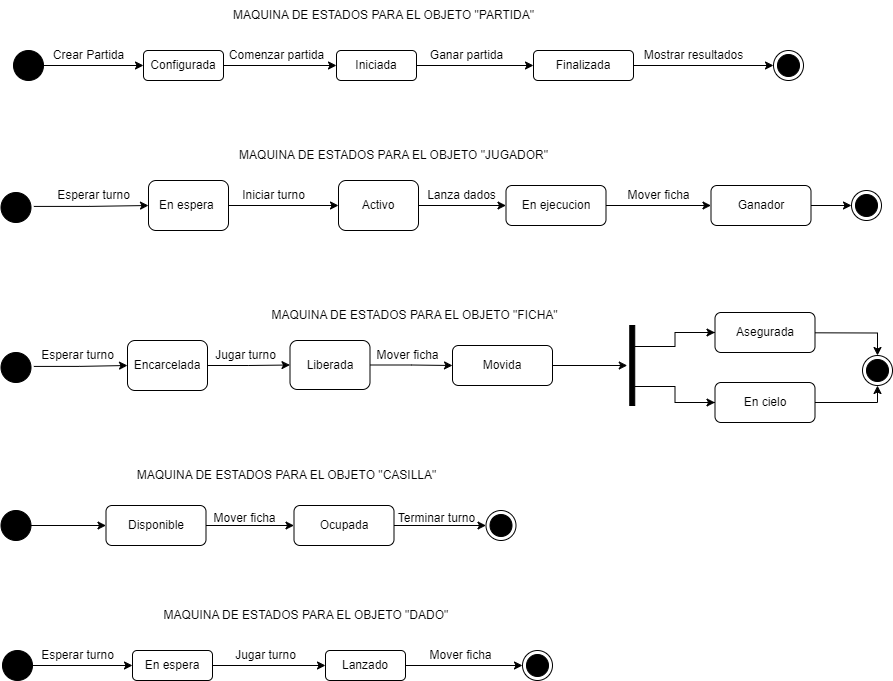

The diagram above was exported from draw.io. Its source (the exported page's mxGraphModel, read from the mxfile embedded in the PNG):
<mxGraphModel dx="1281" dy="704" grid="1" gridSize="10" guides="1" tooltips="1" connect="1" arrows="1" fold="1" page="1" pageScale="1" pageWidth="827" pageHeight="1169" math="0" shadow="0">
  <root>
    <mxCell id="0" />
    <mxCell id="1" parent="0" />
    <mxCell id="WzUfEQyB5WIValVJOOgc-4" value="" style="edgeStyle=orthogonalEdgeStyle;rounded=0;orthogonalLoop=1;jettySize=auto;html=1;" parent="1" source="WzUfEQyB5WIValVJOOgc-1" target="WzUfEQyB5WIValVJOOgc-3" edge="1">
      <mxGeometry relative="1" as="geometry" />
    </mxCell>
    <mxCell id="WzUfEQyB5WIValVJOOgc-1" value="" style="ellipse;fillColor=strokeColor;html=1;direction=south;" parent="1" vertex="1">
      <mxGeometry x="90" y="80" width="30" height="30" as="geometry" />
    </mxCell>
    <mxCell id="WzUfEQyB5WIValVJOOgc-2" value="MAQUINA DE ESTADOS PARA EL OBJETO &quot;PARTIDA&quot;" style="text;html=1;align=center;verticalAlign=middle;resizable=0;points=[];autosize=1;strokeColor=none;fillColor=none;" parent="1" vertex="1">
      <mxGeometry x="300" y="30" width="320" height="30" as="geometry" />
    </mxCell>
    <mxCell id="WzUfEQyB5WIValVJOOgc-11" value="" style="edgeStyle=orthogonalEdgeStyle;rounded=0;orthogonalLoop=1;jettySize=auto;html=1;" parent="1" source="WzUfEQyB5WIValVJOOgc-3" target="WzUfEQyB5WIValVJOOgc-8" edge="1">
      <mxGeometry relative="1" as="geometry" />
    </mxCell>
    <mxCell id="WzUfEQyB5WIValVJOOgc-3" value="Configurada" style="rounded=1;whiteSpace=wrap;html=1;" parent="1" vertex="1">
      <mxGeometry x="220" y="80" width="80" height="30" as="geometry" />
    </mxCell>
    <mxCell id="WzUfEQyB5WIValVJOOgc-7" value="Crear Partida" style="text;html=1;align=center;verticalAlign=middle;resizable=0;points=[];autosize=1;strokeColor=none;fillColor=none;" parent="1" vertex="1">
      <mxGeometry x="120" y="70" width="90" height="30" as="geometry" />
    </mxCell>
    <mxCell id="WzUfEQyB5WIValVJOOgc-12" value="" style="edgeStyle=orthogonalEdgeStyle;rounded=0;orthogonalLoop=1;jettySize=auto;html=1;" parent="1" source="WzUfEQyB5WIValVJOOgc-8" target="WzUfEQyB5WIValVJOOgc-9" edge="1">
      <mxGeometry relative="1" as="geometry" />
    </mxCell>
    <mxCell id="WzUfEQyB5WIValVJOOgc-8" value="Iniciada" style="rounded=1;whiteSpace=wrap;html=1;" parent="1" vertex="1">
      <mxGeometry x="413" y="80" width="80" height="30" as="geometry" />
    </mxCell>
    <mxCell id="WzUfEQyB5WIValVJOOgc-13" value="" style="edgeStyle=orthogonalEdgeStyle;rounded=0;orthogonalLoop=1;jettySize=auto;html=1;" parent="1" source="WzUfEQyB5WIValVJOOgc-9" target="WzUfEQyB5WIValVJOOgc-10" edge="1">
      <mxGeometry relative="1" as="geometry" />
    </mxCell>
    <mxCell id="WzUfEQyB5WIValVJOOgc-9" value="Finalizada" style="rounded=1;whiteSpace=wrap;html=1;" parent="1" vertex="1">
      <mxGeometry x="610" y="80" width="100" height="30" as="geometry" />
    </mxCell>
    <mxCell id="WzUfEQyB5WIValVJOOgc-10" value="&lt;br&gt;" style="ellipse;html=1;shape=endState;fillColor=strokeColor;" parent="1" vertex="1">
      <mxGeometry x="850" y="80" width="30" height="30" as="geometry" />
    </mxCell>
    <mxCell id="WzUfEQyB5WIValVJOOgc-14" value="Comenzar partida" style="text;html=1;align=center;verticalAlign=middle;resizable=0;points=[];autosize=1;strokeColor=none;fillColor=none;" parent="1" vertex="1">
      <mxGeometry x="293" y="70" width="120" height="30" as="geometry" />
    </mxCell>
    <mxCell id="WzUfEQyB5WIValVJOOgc-16" value="Mostrar resultados" style="text;html=1;align=center;verticalAlign=middle;resizable=0;points=[];autosize=1;strokeColor=none;fillColor=none;" parent="1" vertex="1">
      <mxGeometry x="710" y="70" width="120" height="30" as="geometry" />
    </mxCell>
    <mxCell id="WzUfEQyB5WIValVJOOgc-17" value="Ganar partida" style="text;html=1;align=center;verticalAlign=middle;resizable=0;points=[];autosize=1;strokeColor=none;fillColor=none;" parent="1" vertex="1">
      <mxGeometry x="493" y="70" width="100" height="30" as="geometry" />
    </mxCell>
    <mxCell id="WzUfEQyB5WIValVJOOgc-18" value="MAQUINA DE ESTADOS PARA EL OBJETO &quot;JUGADOR&quot;" style="text;html=1;align=center;verticalAlign=middle;resizable=0;points=[];autosize=1;strokeColor=none;fillColor=none;" parent="1" vertex="1">
      <mxGeometry x="305" y="170" width="330" height="30" as="geometry" />
    </mxCell>
    <mxCell id="WzUfEQyB5WIValVJOOgc-19" value="" style="edgeStyle=orthogonalEdgeStyle;rounded=0;orthogonalLoop=1;jettySize=auto;html=1;exitX=0.464;exitY=-0.094;exitDx=0;exitDy=0;exitPerimeter=0;" parent="1" source="WzUfEQyB5WIValVJOOgc-31" target="WzUfEQyB5WIValVJOOgc-22" edge="1">
      <mxGeometry relative="1" as="geometry">
        <mxPoint x="120" y="235" as="sourcePoint" />
      </mxGeometry>
    </mxCell>
    <mxCell id="WzUfEQyB5WIValVJOOgc-21" value="" style="edgeStyle=orthogonalEdgeStyle;rounded=0;orthogonalLoop=1;jettySize=auto;html=1;" parent="1" source="WzUfEQyB5WIValVJOOgc-22" target="WzUfEQyB5WIValVJOOgc-24" edge="1">
      <mxGeometry relative="1" as="geometry" />
    </mxCell>
    <mxCell id="WzUfEQyB5WIValVJOOgc-22" value="En espera&amp;nbsp;" style="rounded=1;whiteSpace=wrap;html=1;" parent="1" vertex="1">
      <mxGeometry x="225" y="210" width="80" height="50" as="geometry" />
    </mxCell>
    <mxCell id="WzUfEQyB5WIValVJOOgc-23" value="" style="edgeStyle=orthogonalEdgeStyle;rounded=0;orthogonalLoop=1;jettySize=auto;html=1;" parent="1" source="WzUfEQyB5WIValVJOOgc-24" target="WzUfEQyB5WIValVJOOgc-26" edge="1">
      <mxGeometry relative="1" as="geometry" />
    </mxCell>
    <mxCell id="WzUfEQyB5WIValVJOOgc-24" value="Activo" style="rounded=1;whiteSpace=wrap;html=1;" parent="1" vertex="1">
      <mxGeometry x="415" y="210" width="80" height="50" as="geometry" />
    </mxCell>
    <mxCell id="WbXE4qodEKiB1AEAHubo-3" style="edgeStyle=orthogonalEdgeStyle;rounded=0;orthogonalLoop=1;jettySize=auto;html=1;entryX=0;entryY=0.5;entryDx=0;entryDy=0;" parent="1" source="WzUfEQyB5WIValVJOOgc-26" target="WzUfEQyB5WIValVJOOgc-144" edge="1">
      <mxGeometry relative="1" as="geometry" />
    </mxCell>
    <mxCell id="WzUfEQyB5WIValVJOOgc-26" value="En ejecucion" style="rounded=1;whiteSpace=wrap;html=1;" parent="1" vertex="1">
      <mxGeometry x="582.5" y="215" width="100" height="40" as="geometry" />
    </mxCell>
    <mxCell id="WzUfEQyB5WIValVJOOgc-28" value="Esperar turno" style="text;html=1;align=center;verticalAlign=middle;resizable=0;points=[];autosize=1;strokeColor=none;fillColor=none;" parent="1" vertex="1">
      <mxGeometry x="120" y="210" width="100" height="30" as="geometry" />
    </mxCell>
    <mxCell id="WzUfEQyB5WIValVJOOgc-29" value="Iniciar turno" style="text;html=1;align=center;verticalAlign=middle;resizable=0;points=[];autosize=1;strokeColor=none;fillColor=none;" parent="1" vertex="1">
      <mxGeometry x="305" y="210" width="90" height="30" as="geometry" />
    </mxCell>
    <mxCell id="WzUfEQyB5WIValVJOOgc-31" value="" style="ellipse;fillColor=strokeColor;html=1;direction=south;" parent="1" vertex="1">
      <mxGeometry x="77.5" y="222" width="30" height="30" as="geometry" />
    </mxCell>
    <mxCell id="WzUfEQyB5WIValVJOOgc-35" value="&lt;br&gt;" style="ellipse;html=1;shape=endState;fillColor=strokeColor;" parent="1" vertex="1">
      <mxGeometry x="928" y="220" width="30" height="30" as="geometry" />
    </mxCell>
    <mxCell id="WzUfEQyB5WIValVJOOgc-54" value="MAQUINA DE ESTADOS PARA EL OBJETO &quot;FICHA&quot;" style="text;html=1;align=center;verticalAlign=middle;resizable=0;points=[];autosize=1;strokeColor=none;fillColor=none;" parent="1" vertex="1">
      <mxGeometry x="336" y="330" width="310" height="30" as="geometry" />
    </mxCell>
    <mxCell id="WzUfEQyB5WIValVJOOgc-55" value="" style="edgeStyle=orthogonalEdgeStyle;rounded=0;orthogonalLoop=1;jettySize=auto;html=1;exitX=0.464;exitY=-0.094;exitDx=0;exitDy=0;exitPerimeter=0;" parent="1" source="WzUfEQyB5WIValVJOOgc-65" target="WzUfEQyB5WIValVJOOgc-57" edge="1">
      <mxGeometry relative="1" as="geometry">
        <mxPoint x="141" y="395" as="sourcePoint" />
      </mxGeometry>
    </mxCell>
    <mxCell id="WzUfEQyB5WIValVJOOgc-56" value="" style="edgeStyle=orthogonalEdgeStyle;rounded=0;orthogonalLoop=1;jettySize=auto;html=1;" parent="1" source="WzUfEQyB5WIValVJOOgc-57" target="WzUfEQyB5WIValVJOOgc-59" edge="1">
      <mxGeometry relative="1" as="geometry" />
    </mxCell>
    <mxCell id="WzUfEQyB5WIValVJOOgc-57" value="Encarcelada" style="rounded=1;whiteSpace=wrap;html=1;" parent="1" vertex="1">
      <mxGeometry x="204" y="370" width="80" height="50" as="geometry" />
    </mxCell>
    <mxCell id="WzUfEQyB5WIValVJOOgc-58" value="" style="edgeStyle=orthogonalEdgeStyle;rounded=0;orthogonalLoop=1;jettySize=auto;html=1;" parent="1" source="WzUfEQyB5WIValVJOOgc-59" target="WzUfEQyB5WIValVJOOgc-62" edge="1">
      <mxGeometry relative="1" as="geometry" />
    </mxCell>
    <mxCell id="WzUfEQyB5WIValVJOOgc-59" value="Liberada" style="rounded=1;whiteSpace=wrap;html=1;" parent="1" vertex="1">
      <mxGeometry x="366.5" y="370" width="80" height="49" as="geometry" />
    </mxCell>
    <mxCell id="WbXE4qodEKiB1AEAHubo-8" style="edgeStyle=orthogonalEdgeStyle;rounded=0;orthogonalLoop=1;jettySize=auto;html=1;entryX=-0.5;entryY=0.5;entryDx=0;entryDy=0;entryPerimeter=0;" parent="1" source="WzUfEQyB5WIValVJOOgc-62" target="WzUfEQyB5WIValVJOOgc-72" edge="1">
      <mxGeometry relative="1" as="geometry" />
    </mxCell>
    <mxCell id="WzUfEQyB5WIValVJOOgc-62" value="Movida" style="rounded=1;whiteSpace=wrap;html=1;" parent="1" vertex="1">
      <mxGeometry x="529" y="375" width="100" height="40" as="geometry" />
    </mxCell>
    <mxCell id="WzUfEQyB5WIValVJOOgc-64" value="Jugar turno" style="text;html=1;align=center;verticalAlign=middle;resizable=0;points=[];autosize=1;strokeColor=none;fillColor=none;" parent="1" vertex="1">
      <mxGeometry x="281.5" y="370" width="80" height="30" as="geometry" />
    </mxCell>
    <mxCell id="WzUfEQyB5WIValVJOOgc-65" value="" style="ellipse;fillColor=strokeColor;html=1;direction=south;" parent="1" vertex="1">
      <mxGeometry x="77.5" y="382" width="30" height="30" as="geometry" />
    </mxCell>
    <mxCell id="WzUfEQyB5WIValVJOOgc-66" value="&lt;br&gt;" style="ellipse;html=1;shape=endState;fillColor=strokeColor;" parent="1" vertex="1">
      <mxGeometry x="939" y="385" width="30" height="30" as="geometry" />
    </mxCell>
    <mxCell id="WzUfEQyB5WIValVJOOgc-71" value="Mover ficha" style="text;html=1;align=center;verticalAlign=middle;resizable=0;points=[];autosize=1;strokeColor=none;fillColor=none;" parent="1" vertex="1">
      <mxGeometry x="439" y="370" width="90" height="30" as="geometry" />
    </mxCell>
    <mxCell id="WbXE4qodEKiB1AEAHubo-11" style="edgeStyle=orthogonalEdgeStyle;rounded=0;orthogonalLoop=1;jettySize=auto;html=1;entryX=0;entryY=0.5;entryDx=0;entryDy=0;" parent="1" source="WzUfEQyB5WIValVJOOgc-72" target="WzUfEQyB5WIValVJOOgc-75" edge="1">
      <mxGeometry relative="1" as="geometry">
        <Array as="points">
          <mxPoint x="751.5" y="376" />
          <mxPoint x="751.5" y="362" />
        </Array>
      </mxGeometry>
    </mxCell>
    <mxCell id="WbXE4qodEKiB1AEAHubo-12" style="edgeStyle=orthogonalEdgeStyle;rounded=0;orthogonalLoop=1;jettySize=auto;html=1;" parent="1" source="WzUfEQyB5WIValVJOOgc-72" target="WzUfEQyB5WIValVJOOgc-77" edge="1">
      <mxGeometry relative="1" as="geometry">
        <Array as="points">
          <mxPoint x="751.5" y="416" />
          <mxPoint x="751.5" y="432" />
        </Array>
      </mxGeometry>
    </mxCell>
    <mxCell id="WzUfEQyB5WIValVJOOgc-72" value="" style="html=1;points=[];perimeter=orthogonalPerimeter;fillColor=strokeColor;" parent="1" vertex="1">
      <mxGeometry x="706.25" y="355" width="5" height="80" as="geometry" />
    </mxCell>
    <mxCell id="WbXE4qodEKiB1AEAHubo-13" style="edgeStyle=orthogonalEdgeStyle;rounded=0;orthogonalLoop=1;jettySize=auto;html=1;entryX=0.5;entryY=0;entryDx=0;entryDy=0;" parent="1" target="WzUfEQyB5WIValVJOOgc-66" edge="1">
      <mxGeometry relative="1" as="geometry">
        <mxPoint x="786.5" y="362" as="sourcePoint" />
      </mxGeometry>
    </mxCell>
    <mxCell id="WzUfEQyB5WIValVJOOgc-75" value="Asegurada" style="rounded=1;whiteSpace=wrap;html=1;" parent="1" vertex="1">
      <mxGeometry x="791.5" y="342" width="100" height="40" as="geometry" />
    </mxCell>
    <mxCell id="WbXE4qodEKiB1AEAHubo-14" style="edgeStyle=orthogonalEdgeStyle;rounded=0;orthogonalLoop=1;jettySize=auto;html=1;entryX=0.5;entryY=1;entryDx=0;entryDy=0;" parent="1" target="WzUfEQyB5WIValVJOOgc-66" edge="1">
      <mxGeometry relative="1" as="geometry">
        <mxPoint x="786.5" y="432" as="sourcePoint" />
        <Array as="points">
          <mxPoint x="954.5" y="432" />
        </Array>
      </mxGeometry>
    </mxCell>
    <mxCell id="WzUfEQyB5WIValVJOOgc-77" value="En cielo" style="rounded=1;whiteSpace=wrap;html=1;" parent="1" vertex="1">
      <mxGeometry x="791.5" y="412" width="100" height="40" as="geometry" />
    </mxCell>
    <mxCell id="WzUfEQyB5WIValVJOOgc-127" value="" style="edgeStyle=orthogonalEdgeStyle;rounded=0;orthogonalLoop=1;jettySize=auto;html=1;" parent="1" source="WzUfEQyB5WIValVJOOgc-128" target="WzUfEQyB5WIValVJOOgc-131" edge="1">
      <mxGeometry relative="1" as="geometry" />
    </mxCell>
    <mxCell id="WzUfEQyB5WIValVJOOgc-128" value="" style="ellipse;fillColor=strokeColor;html=1;direction=south;" parent="1" vertex="1">
      <mxGeometry x="79" y="680" width="30" height="30" as="geometry" />
    </mxCell>
    <mxCell id="WzUfEQyB5WIValVJOOgc-129" value="MAQUINA DE ESTADOS PARA EL OBJETO &quot;DADO&quot;&amp;nbsp;" style="text;html=1;align=center;verticalAlign=middle;resizable=0;points=[];autosize=1;strokeColor=none;fillColor=none;" parent="1" vertex="1">
      <mxGeometry x="229" y="630" width="310" height="30" as="geometry" />
    </mxCell>
    <mxCell id="WzUfEQyB5WIValVJOOgc-130" value="" style="edgeStyle=orthogonalEdgeStyle;rounded=0;orthogonalLoop=1;jettySize=auto;html=1;" parent="1" source="WzUfEQyB5WIValVJOOgc-131" target="WzUfEQyB5WIValVJOOgc-134" edge="1">
      <mxGeometry relative="1" as="geometry" />
    </mxCell>
    <mxCell id="WzUfEQyB5WIValVJOOgc-131" value="En espera&lt;span id=&quot;docs-internal-guid-4852f80f-7fff-9d97-4cad-a8aacc33fa50&quot;&gt;&lt;/span&gt;" style="rounded=1;whiteSpace=wrap;html=1;" parent="1" vertex="1">
      <mxGeometry x="209" y="680" width="80" height="30" as="geometry" />
    </mxCell>
    <mxCell id="WzUfEQyB5WIValVJOOgc-132" value="Esperar turno" style="text;html=1;align=center;verticalAlign=middle;resizable=0;points=[];autosize=1;strokeColor=none;fillColor=none;" parent="1" vertex="1">
      <mxGeometry x="104" y="670" width="100" height="30" as="geometry" />
    </mxCell>
    <mxCell id="WzUfEQyB5WIValVJOOgc-133" value="" style="edgeStyle=orthogonalEdgeStyle;rounded=0;orthogonalLoop=1;jettySize=auto;html=1;" parent="1" source="WzUfEQyB5WIValVJOOgc-134" edge="1">
      <mxGeometry relative="1" as="geometry">
        <mxPoint x="599" y="695" as="targetPoint" />
      </mxGeometry>
    </mxCell>
    <mxCell id="WzUfEQyB5WIValVJOOgc-134" value="Lanzado" style="rounded=1;whiteSpace=wrap;html=1;" parent="1" vertex="1">
      <mxGeometry x="402" y="680" width="80" height="30" as="geometry" />
    </mxCell>
    <mxCell id="WzUfEQyB5WIValVJOOgc-137" value="&lt;br&gt;" style="ellipse;html=1;shape=endState;fillColor=strokeColor;" parent="1" vertex="1">
      <mxGeometry x="599" y="680" width="30" height="30" as="geometry" />
    </mxCell>
    <mxCell id="WzUfEQyB5WIValVJOOgc-138" value="Jugar turno" style="text;html=1;align=center;verticalAlign=middle;resizable=0;points=[];autosize=1;strokeColor=none;fillColor=none;" parent="1" vertex="1">
      <mxGeometry x="302" y="670" width="80" height="30" as="geometry" />
    </mxCell>
    <mxCell id="WbXE4qodEKiB1AEAHubo-5" style="edgeStyle=orthogonalEdgeStyle;rounded=0;orthogonalLoop=1;jettySize=auto;html=1;entryX=0;entryY=0.5;entryDx=0;entryDy=0;" parent="1" source="WzUfEQyB5WIValVJOOgc-144" target="WzUfEQyB5WIValVJOOgc-35" edge="1">
      <mxGeometry relative="1" as="geometry" />
    </mxCell>
    <mxCell id="WzUfEQyB5WIValVJOOgc-144" value="Ganador" style="rounded=1;whiteSpace=wrap;html=1;" parent="1" vertex="1">
      <mxGeometry x="787.5" y="215" width="100" height="40" as="geometry" />
    </mxCell>
    <mxCell id="WbXE4qodEKiB1AEAHubo-1" value="Lanza dados" style="text;html=1;align=center;verticalAlign=middle;resizable=0;points=[];autosize=1;strokeColor=none;fillColor=none;" parent="1" vertex="1">
      <mxGeometry x="493" y="210" width="90" height="30" as="geometry" />
    </mxCell>
    <mxCell id="WbXE4qodEKiB1AEAHubo-2" value="Mover ficha" style="text;html=1;align=center;verticalAlign=middle;resizable=0;points=[];autosize=1;strokeColor=none;fillColor=none;" parent="1" vertex="1">
      <mxGeometry x="491.5" y="670" width="90" height="30" as="geometry" />
    </mxCell>
    <mxCell id="WbXE4qodEKiB1AEAHubo-4" value="Mover ficha" style="text;html=1;align=center;verticalAlign=middle;resizable=0;points=[];autosize=1;strokeColor=none;fillColor=none;" parent="1" vertex="1">
      <mxGeometry x="690" y="210" width="90" height="30" as="geometry" />
    </mxCell>
    <mxCell id="WbXE4qodEKiB1AEAHubo-6" value="Esperar turno" style="text;html=1;align=center;verticalAlign=middle;resizable=0;points=[];autosize=1;strokeColor=none;fillColor=none;" parent="1" vertex="1">
      <mxGeometry x="103.5" y="370" width="100" height="30" as="geometry" />
    </mxCell>
    <mxCell id="WbXE4qodEKiB1AEAHubo-18" style="edgeStyle=orthogonalEdgeStyle;rounded=0;orthogonalLoop=1;jettySize=auto;html=1;entryX=0;entryY=0.5;entryDx=0;entryDy=0;" parent="1" source="WbXE4qodEKiB1AEAHubo-15" target="WbXE4qodEKiB1AEAHubo-16" edge="1">
      <mxGeometry relative="1" as="geometry" />
    </mxCell>
    <mxCell id="WbXE4qodEKiB1AEAHubo-15" value="" style="ellipse;fillColor=strokeColor;html=1;direction=south;" parent="1" vertex="1">
      <mxGeometry x="77.5" y="540" width="30" height="30" as="geometry" />
    </mxCell>
    <mxCell id="WbXE4qodEKiB1AEAHubo-19" style="edgeStyle=orthogonalEdgeStyle;rounded=0;orthogonalLoop=1;jettySize=auto;html=1;entryX=0;entryY=0.5;entryDx=0;entryDy=0;" parent="1" source="WbXE4qodEKiB1AEAHubo-16" target="WbXE4qodEKiB1AEAHubo-17" edge="1">
      <mxGeometry relative="1" as="geometry" />
    </mxCell>
    <mxCell id="WbXE4qodEKiB1AEAHubo-16" value="Disponible" style="rounded=1;whiteSpace=wrap;html=1;" parent="1" vertex="1">
      <mxGeometry x="182.5" y="535" width="100" height="40" as="geometry" />
    </mxCell>
    <mxCell id="WbXE4qodEKiB1AEAHubo-28" style="edgeStyle=orthogonalEdgeStyle;rounded=0;orthogonalLoop=1;jettySize=auto;html=1;entryX=0;entryY=0.5;entryDx=0;entryDy=0;" parent="1" source="WbXE4qodEKiB1AEAHubo-17" target="WbXE4qodEKiB1AEAHubo-27" edge="1">
      <mxGeometry relative="1" as="geometry" />
    </mxCell>
    <mxCell id="WbXE4qodEKiB1AEAHubo-17" value="Ocupada" style="rounded=1;whiteSpace=wrap;html=1;" parent="1" vertex="1">
      <mxGeometry x="370.5" y="535" width="100" height="40" as="geometry" />
    </mxCell>
    <mxCell id="WbXE4qodEKiB1AEAHubo-22" value="MAQUINA DE ESTADOS PARA EL OBJETO &quot;CASILLA&quot;" style="text;html=1;align=center;verticalAlign=middle;resizable=0;points=[];autosize=1;strokeColor=none;fillColor=none;" parent="1" vertex="1">
      <mxGeometry x="202.5" y="490" width="320" height="30" as="geometry" />
    </mxCell>
    <mxCell id="WbXE4qodEKiB1AEAHubo-24" value="Mover ficha" style="text;html=1;align=center;verticalAlign=middle;resizable=0;points=[];autosize=1;strokeColor=none;fillColor=none;" parent="1" vertex="1">
      <mxGeometry x="275.5" y="533" width="90" height="30" as="geometry" />
    </mxCell>
    <mxCell id="WbXE4qodEKiB1AEAHubo-25" value="Terminar turno" style="text;html=1;align=center;verticalAlign=middle;resizable=0;points=[];autosize=1;strokeColor=none;fillColor=none;" parent="1" vertex="1">
      <mxGeometry x="462.5" y="533" width="100" height="30" as="geometry" />
    </mxCell>
    <mxCell id="WbXE4qodEKiB1AEAHubo-27" value="&lt;br&gt;" style="ellipse;html=1;shape=endState;fillColor=strokeColor;" parent="1" vertex="1">
      <mxGeometry x="562.5" y="540" width="30" height="30" as="geometry" />
    </mxCell>
  </root>
</mxGraphModel>